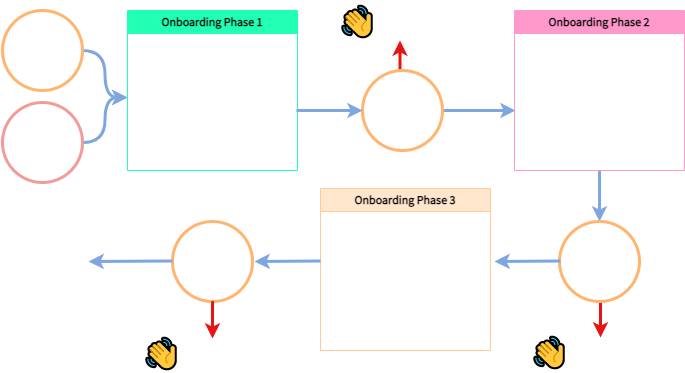

The diagram above was exported from draw.io. Its source (the exported page's mxGraphModel, read from the mxfile embedded in the PNG):
<mxGraphModel dx="2074" dy="1128" grid="1" gridSize="10" guides="1" tooltips="1" connect="1" arrows="1" fold="1" page="1" pageScale="1" pageWidth="700" pageHeight="375" math="0" shadow="0">
  <root>
    <mxCell id="0" />
    <mxCell id="1" parent="0" />
    <mxCell id="U6V_xeM2tAUTfx92IIh9-5" style="edgeStyle=orthogonalEdgeStyle;rounded=0;orthogonalLoop=1;jettySize=auto;html=1;exitX=1;exitY=0.5;exitDx=0;exitDy=0;entryX=0;entryY=0.5;entryDx=0;entryDy=0;curved=1;strokeWidth=3;strokeColor=#7EA6E0;fontFamily=Source Sans Pro;fontSource=https%3A%2F%2Ffonts.googleapis.com%2Fcss%3Ffamily%3DSource%2BSans%2BPro;" edge="1" parent="1" source="U6V_xeM2tAUTfx92IIh9-1" target="U6V_xeM2tAUTfx92IIh9-9">
      <mxGeometry relative="1" as="geometry" />
    </mxCell>
    <mxCell id="U6V_xeM2tAUTfx92IIh9-1" value="New Member" style="ellipse;whiteSpace=wrap;html=1;aspect=fixed;fontStyle=0;fontFamily=Source Sans Pro;fontSource=https%3A%2F%2Ffonts.googleapis.com%2Fcss%3Ffamily%3DSource%2BSans%2BPro;fillColor=none;strokeWidth=3;strokeColor=#FFB570;fontColor=#FFFFFF;" vertex="1" parent="1">
      <mxGeometry x="8" y="10" width="80" height="80" as="geometry" />
    </mxCell>
    <mxCell id="U6V_xeM2tAUTfx92IIh9-6" style="edgeStyle=orthogonalEdgeStyle;rounded=0;orthogonalLoop=1;jettySize=auto;html=1;exitX=1;exitY=0.5;exitDx=0;exitDy=0;curved=1;strokeWidth=3;strokeColor=#7EA6E0;fontFamily=Source Sans Pro;fontSource=https%3A%2F%2Ffonts.googleapis.com%2Fcss%3Ffamily%3DSource%2BSans%2BPro;entryX=0;entryY=0.5;entryDx=0;entryDy=0;" edge="1" parent="1" source="U6V_xeM2tAUTfx92IIh9-3" target="U6V_xeM2tAUTfx92IIh9-9">
      <mxGeometry relative="1" as="geometry">
        <mxPoint x="150" y="110" as="targetPoint" />
      </mxGeometry>
    </mxCell>
    <mxCell id="U6V_xeM2tAUTfx92IIh9-3" value="Onboarding&lt;br&gt;Team" style="ellipse;whiteSpace=wrap;html=1;aspect=fixed;fontFamily=Source Sans Pro;fontSource=https%3A%2F%2Ffonts.googleapis.com%2Fcss%3Ffamily%3DSource%2BSans%2BPro;fillColor=none;strokeWidth=3;strokeColor=#F19C99;fontColor=#FFFFFF;" vertex="1" parent="1">
      <mxGeometry x="8" y="102" width="80" height="80" as="geometry" />
    </mxCell>
    <mxCell id="U6V_xeM2tAUTfx92IIh9-4" value="Onboarding Phase 1" style="swimlane;whiteSpace=wrap;html=1;fontFamily=Source Sans Pro;fontSource=https%3A%2F%2Ffonts.googleapis.com%2Fcss%3Ffamily%3DSource%2BSans%2BPro;fillColor=#21FFB5;strokeColor=#21FFB5;" vertex="1" parent="1">
      <mxGeometry x="133" y="10" width="170" height="160" as="geometry" />
    </mxCell>
    <mxCell id="U6V_xeM2tAUTfx92IIh9-9" value="&lt;font style=&quot;font-size: 15px;&quot;&gt;Focal Points:&lt;br&gt;&lt;br&gt;Purpose&lt;br&gt;Principles&lt;br&gt;Values&lt;br&gt;Mission&lt;br&gt;Assumptions&lt;/font&gt;" style="text;html=1;strokeColor=none;fillColor=none;align=center;verticalAlign=middle;whiteSpace=wrap;rounded=0;fontStyle=1;fontFamily=Source Sans Pro;fontSource=https%3A%2F%2Ffonts.googleapis.com%2Fcss%3Ffamily%3DSource%2BSans%2BPro;fontColor=#FFFFFF;" vertex="1" parent="U6V_xeM2tAUTfx92IIh9-4">
      <mxGeometry y="24" width="170" height="126" as="geometry" />
    </mxCell>
    <mxCell id="U6V_xeM2tAUTfx92IIh9-21" style="edgeStyle=orthogonalEdgeStyle;rounded=0;orthogonalLoop=1;jettySize=auto;html=1;exitX=1;exitY=0.5;exitDx=0;exitDy=0;entryX=0.006;entryY=0.603;entryDx=0;entryDy=0;strokeWidth=3;strokeColor=#7EA6E0;fontFamily=Source Sans Pro;fontSource=https%3A%2F%2Ffonts.googleapis.com%2Fcss%3Ffamily%3DSource%2BSans%2BPro;entryPerimeter=0;" edge="1" parent="1" source="U6V_xeM2tAUTfx92IIh9-10" target="U6V_xeM2tAUTfx92IIh9-18">
      <mxGeometry relative="1" as="geometry">
        <mxPoint x="512" y="109" as="targetPoint" />
      </mxGeometry>
    </mxCell>
    <mxCell id="U6V_xeM2tAUTfx92IIh9-22" style="edgeStyle=orthogonalEdgeStyle;rounded=0;orthogonalLoop=1;jettySize=auto;html=1;exitX=0.5;exitY=0;exitDx=0;exitDy=0;entryX=0.25;entryY=1;entryDx=0;entryDy=0;strokeWidth=3;strokeColor=#E81313;fontFamily=Source Sans Pro;fontSource=https%3A%2F%2Ffonts.googleapis.com%2Fcss%3Ffamily%3DSource%2BSans%2BPro;" edge="1" parent="1" source="U6V_xeM2tAUTfx92IIh9-10" target="U6V_xeM2tAUTfx92IIh9-16">
      <mxGeometry relative="1" as="geometry" />
    </mxCell>
    <mxCell id="U6V_xeM2tAUTfx92IIh9-10" value="New Member" style="ellipse;whiteSpace=wrap;html=1;aspect=fixed;fontStyle=0;fontFamily=Source Sans Pro;fontSource=https%3A%2F%2Ffonts.googleapis.com%2Fcss%3Ffamily%3DSource%2BSans%2BPro;fillColor=none;strokeWidth=3;strokeColor=#FFB570;fontColor=#FFFFFF;" vertex="1" parent="1">
      <mxGeometry x="368" y="70" width="80" height="80" as="geometry" />
    </mxCell>
    <mxCell id="U6V_xeM2tAUTfx92IIh9-12" style="edgeStyle=orthogonalEdgeStyle;rounded=0;orthogonalLoop=1;jettySize=auto;html=1;entryX=0;entryY=0.5;entryDx=0;entryDy=0;strokeWidth=3;strokeColor=#7EA6E0;fontFamily=Source Sans Pro;fontSource=https%3A%2F%2Ffonts.googleapis.com%2Fcss%3Ffamily%3DSource%2BSans%2BPro;exitX=0.994;exitY=0.603;exitDx=0;exitDy=0;exitPerimeter=0;" edge="1" parent="1" source="U6V_xeM2tAUTfx92IIh9-9" target="U6V_xeM2tAUTfx92IIh9-10">
      <mxGeometry relative="1" as="geometry">
        <mxPoint x="310" y="110" as="sourcePoint" />
      </mxGeometry>
    </mxCell>
    <mxCell id="U6V_xeM2tAUTfx92IIh9-13" value="👋" style="text;html=1;strokeColor=none;fillColor=none;align=center;verticalAlign=middle;whiteSpace=wrap;rounded=0;fontSize=30;fontFamily=Source Sans Pro;fontSource=https%3A%2F%2Ffonts.googleapis.com%2Fcss%3Ffamily%3DSource%2BSans%2BPro;" vertex="1" parent="1">
      <mxGeometry x="343" width="40" height="40" as="geometry" />
    </mxCell>
    <mxCell id="U6V_xeM2tAUTfx92IIh9-16" value="Self-selects Out" style="text;html=1;strokeColor=none;fillColor=none;align=center;verticalAlign=middle;whiteSpace=wrap;rounded=0;fontFamily=Source Sans Pro;fontSource=https%3A%2F%2Ffonts.googleapis.com%2Fcss%3Ffamily%3DSource%2BSans%2BPro;fontColor=#FFFFFF;" vertex="1" parent="1">
      <mxGeometry x="383" y="10" width="90" height="30" as="geometry" />
    </mxCell>
    <mxCell id="U6V_xeM2tAUTfx92IIh9-31" style="edgeStyle=orthogonalEdgeStyle;rounded=0;orthogonalLoop=1;jettySize=auto;html=1;exitX=0.5;exitY=1;exitDx=0;exitDy=0;entryX=0.5;entryY=0;entryDx=0;entryDy=0;strokeWidth=3;strokeColor=#7EA6E0;fontFamily=Source Sans Pro;fontSource=https%3A%2F%2Ffonts.googleapis.com%2Fcss%3Ffamily%3DSource%2BSans%2BPro;" edge="1" parent="1" source="U6V_xeM2tAUTfx92IIh9-17" target="U6V_xeM2tAUTfx92IIh9-24">
      <mxGeometry relative="1" as="geometry" />
    </mxCell>
    <mxCell id="U6V_xeM2tAUTfx92IIh9-17" value="Onboarding&amp;nbsp;Phase 2" style="swimlane;whiteSpace=wrap;html=1;fontFamily=Source Sans Pro;fontSource=https%3A%2F%2Ffonts.googleapis.com%2Fcss%3Ffamily%3DSource%2BSans%2BPro;fillColor=#FF99CC;strokeColor=#FF99CC;" vertex="1" parent="1">
      <mxGeometry x="520" y="10" width="170" height="160" as="geometry" />
    </mxCell>
    <mxCell id="U6V_xeM2tAUTfx92IIh9-18" value="&lt;font style=&quot;&quot;&gt;&lt;font style=&quot;font-size: 15px;&quot;&gt;Focal Points:&lt;/font&gt;&lt;br&gt;&lt;br&gt;&lt;span style=&quot;font-size: 15px;&quot;&gt;Operating Systems&lt;br&gt;How we Work&lt;br&gt;Self-Management&lt;/span&gt;&lt;br&gt;&lt;span id=&quot;docs-internal-guid-8d5b12bc-7fff-2fca-6d33-36dc20588faa&quot; style=&quot;font-weight: normal; font-size: 15px;&quot;&gt;&lt;/span&gt;&lt;span id=&quot;docs-internal-guid-8d5b12bc-7fff-2fca-6d33-36dc20588faa&quot; style=&quot;font-weight: normal; font-size: 15px;&quot;&gt;&lt;/span&gt;&lt;br&gt;&lt;/font&gt;" style="text;html=1;strokeColor=none;fillColor=none;align=center;verticalAlign=middle;whiteSpace=wrap;rounded=0;fontStyle=1;fontFamily=Source Sans Pro;fontSource=https%3A%2F%2Ffonts.googleapis.com%2Fcss%3Ffamily%3DSource%2BSans%2BPro;fontColor=#FFFFFF;" vertex="1" parent="U6V_xeM2tAUTfx92IIh9-17">
      <mxGeometry y="24" width="170" height="126" as="geometry" />
    </mxCell>
    <mxCell id="U6V_xeM2tAUTfx92IIh9-23" value="Self-selects In" style="text;html=1;strokeColor=none;fillColor=none;align=center;verticalAlign=middle;whiteSpace=wrap;rounded=0;fontFamily=Source Sans Pro;fontSource=https%3A%2F%2Ffonts.googleapis.com%2Fcss%3Ffamily%3DSource%2BSans%2BPro;fontColor=#FFFFFF;" vertex="1" parent="1">
      <mxGeometry x="448" y="72" width="70" height="30" as="geometry" />
    </mxCell>
    <mxCell id="U6V_xeM2tAUTfx92IIh9-27" style="edgeStyle=orthogonalEdgeStyle;rounded=0;orthogonalLoop=1;jettySize=auto;html=1;exitX=0.5;exitY=1;exitDx=0;exitDy=0;entryX=0.344;entryY=0.033;entryDx=0;entryDy=0;entryPerimeter=0;strokeWidth=3;strokeColor=#E81313;fontFamily=Source Sans Pro;fontSource=https%3A%2F%2Ffonts.googleapis.com%2Fcss%3Ffamily%3DSource%2BSans%2BPro;" edge="1" parent="1" source="U6V_xeM2tAUTfx92IIh9-24" target="U6V_xeM2tAUTfx92IIh9-26">
      <mxGeometry relative="1" as="geometry" />
    </mxCell>
    <mxCell id="U6V_xeM2tAUTfx92IIh9-24" value="New Member" style="ellipse;whiteSpace=wrap;html=1;aspect=fixed;fontStyle=0;fontFamily=Source Sans Pro;fontSource=https%3A%2F%2Ffonts.googleapis.com%2Fcss%3Ffamily%3DSource%2BSans%2BPro;fillColor=none;strokeWidth=3;strokeColor=#FFB570;fontColor=#FFFFFF;" vertex="1" parent="1">
      <mxGeometry x="565" y="221" width="80" height="80" as="geometry" />
    </mxCell>
    <mxCell id="U6V_xeM2tAUTfx92IIh9-25" value="👋" style="text;html=1;strokeColor=none;fillColor=none;align=center;verticalAlign=middle;whiteSpace=wrap;rounded=0;fontSize=30;fontFamily=Source Sans Pro;fontSource=https%3A%2F%2Ffonts.googleapis.com%2Fcss%3Ffamily%3DSource%2BSans%2BPro;" vertex="1" parent="1">
      <mxGeometry x="535" y="331" width="40" height="40" as="geometry" />
    </mxCell>
    <mxCell id="U6V_xeM2tAUTfx92IIh9-26" value="Self-selects Out" style="text;html=1;strokeColor=none;fillColor=none;align=center;verticalAlign=middle;whiteSpace=wrap;rounded=0;fontFamily=Source Sans Pro;fontSource=https%3A%2F%2Ffonts.googleapis.com%2Fcss%3Ffamily%3DSource%2BSans%2BPro;fontColor=#FFFFFF;" vertex="1" parent="1">
      <mxGeometry x="575" y="336" width="90" height="30" as="geometry" />
    </mxCell>
    <mxCell id="U6V_xeM2tAUTfx92IIh9-32" value="Onboarding&amp;nbsp;Phase 3" style="swimlane;whiteSpace=wrap;html=1;fontFamily=Source Sans Pro;fontSource=https%3A%2F%2Ffonts.googleapis.com%2Fcss%3Ffamily%3DSource%2BSans%2BPro;fillColor=#ffe6cc;strokeColor=#FFCC99;" vertex="1" parent="1">
      <mxGeometry x="326" y="188" width="170" height="162" as="geometry" />
    </mxCell>
    <mxCell id="U6V_xeM2tAUTfx92IIh9-33" value="&lt;font style=&quot;&quot;&gt;&lt;font style=&quot;font-size: 15px;&quot;&gt;Focal Points:&lt;/font&gt;&lt;br&gt;&lt;span style=&quot;font-size: 15px;&quot;&gt;&lt;br&gt;Team and &lt;br&gt;Community of Practice&lt;/span&gt;&lt;br&gt;&lt;span id=&quot;docs-internal-guid-b8b53f52-7fff-9807-4dbd-00e448d23f91&quot; style=&quot;font-weight: normal; font-size: 15px;&quot;&gt;&lt;/span&gt;&lt;br&gt;&lt;/font&gt;" style="text;html=1;strokeColor=none;fillColor=none;align=center;verticalAlign=middle;whiteSpace=wrap;rounded=0;fontStyle=1;fontFamily=Source Sans Pro;fontSource=https%3A%2F%2Ffonts.googleapis.com%2Fcss%3Ffamily%3DSource%2BSans%2BPro;fontColor=#FFFFFF;" vertex="1" parent="U6V_xeM2tAUTfx92IIh9-32">
      <mxGeometry y="24" width="170" height="106" as="geometry" />
    </mxCell>
    <mxCell id="U6V_xeM2tAUTfx92IIh9-35" value="Self-selects In" style="text;html=1;strokeColor=none;fillColor=none;align=center;verticalAlign=middle;whiteSpace=wrap;rounded=0;fontFamily=Source Sans Pro;fontSource=https%3A%2F%2Ffonts.googleapis.com%2Fcss%3Ffamily%3DSource%2BSans%2BPro;fontColor=#FFFFFF;" vertex="1" parent="1">
      <mxGeometry x="496" y="226" width="70" height="30" as="geometry" />
    </mxCell>
    <mxCell id="U6V_xeM2tAUTfx92IIh9-41" value="" style="endArrow=classic;html=1;rounded=0;strokeWidth=3;strokeColor=#7EA6E0;fontFamily=Source Sans Pro;fontSource=https%3A%2F%2Ffonts.googleapis.com%2Fcss%3Ffamily%3DSource%2BSans%2BPro;" edge="1" parent="1">
      <mxGeometry width="50" height="50" relative="1" as="geometry">
        <mxPoint x="566" y="260.5" as="sourcePoint" />
        <mxPoint x="500" y="261" as="targetPoint" />
      </mxGeometry>
    </mxCell>
    <mxCell id="U6V_xeM2tAUTfx92IIh9-42" value="New Member" style="ellipse;whiteSpace=wrap;html=1;aspect=fixed;fontStyle=0;fontFamily=Source Sans Pro;fontSource=https%3A%2F%2Ffonts.googleapis.com%2Fcss%3Ffamily%3DSource%2BSans%2BPro;fillColor=none;strokeWidth=3;strokeColor=#FFB570;fontColor=#FFFFFF;" vertex="1" parent="1">
      <mxGeometry x="178" y="221" width="80" height="80" as="geometry" />
    </mxCell>
    <mxCell id="U6V_xeM2tAUTfx92IIh9-43" style="edgeStyle=orthogonalEdgeStyle;rounded=0;orthogonalLoop=1;jettySize=auto;html=1;exitX=0.5;exitY=1;exitDx=0;exitDy=0;entryX=0.344;entryY=0.033;entryDx=0;entryDy=0;entryPerimeter=0;strokeWidth=3;strokeColor=#E81313;fontFamily=Source Sans Pro;fontSource=https%3A%2F%2Ffonts.googleapis.com%2Fcss%3Ffamily%3DSource%2BSans%2BPro;" edge="1" parent="1" target="U6V_xeM2tAUTfx92IIh9-45">
      <mxGeometry relative="1" as="geometry">
        <mxPoint x="217" y="302" as="sourcePoint" />
      </mxGeometry>
    </mxCell>
    <mxCell id="U6V_xeM2tAUTfx92IIh9-44" value="👋" style="text;html=1;strokeColor=none;fillColor=none;align=center;verticalAlign=middle;whiteSpace=wrap;rounded=0;fontSize=30;fontFamily=Source Sans Pro;fontSource=https%3A%2F%2Ffonts.googleapis.com%2Fcss%3Ffamily%3DSource%2BSans%2BPro;" vertex="1" parent="1">
      <mxGeometry x="147" y="332" width="40" height="40" as="geometry" />
    </mxCell>
    <mxCell id="U6V_xeM2tAUTfx92IIh9-45" value="Self-selects Out" style="text;html=1;strokeColor=none;fillColor=none;align=center;verticalAlign=middle;whiteSpace=wrap;rounded=0;fontFamily=Source Sans Pro;fontSource=https%3A%2F%2Ffonts.googleapis.com%2Fcss%3Ffamily%3DSource%2BSans%2BPro;fontColor=#FFFFFF;" vertex="1" parent="1">
      <mxGeometry x="187" y="337" width="90" height="30" as="geometry" />
    </mxCell>
    <mxCell id="U6V_xeM2tAUTfx92IIh9-47" value="" style="endArrow=classic;html=1;rounded=0;strokeWidth=3;strokeColor=#7EA6E0;fontFamily=Source Sans Pro;fontSource=https%3A%2F%2Ffonts.googleapis.com%2Fcss%3Ffamily%3DSource%2BSans%2BPro;" edge="1" parent="1">
      <mxGeometry width="50" height="50" relative="1" as="geometry">
        <mxPoint x="326" y="260.5" as="sourcePoint" />
        <mxPoint x="260" y="261" as="targetPoint" />
      </mxGeometry>
    </mxCell>
    <mxCell id="U6V_xeM2tAUTfx92IIh9-48" value="Self-selects In" style="text;html=1;strokeColor=none;fillColor=none;align=center;verticalAlign=middle;whiteSpace=wrap;rounded=0;fontFamily=Source Sans Pro;fontSource=https%3A%2F%2Ffonts.googleapis.com%2Fcss%3Ffamily%3DSource%2BSans%2BPro;fontColor=#FFFFFF;" vertex="1" parent="1">
      <mxGeometry x="108" y="221" width="70" height="30" as="geometry" />
    </mxCell>
    <mxCell id="U6V_xeM2tAUTfx92IIh9-50" value="" style="endArrow=classic;html=1;rounded=0;strokeWidth=3;strokeColor=#7EA6E0;entryX=1;entryY=0.5;entryDx=0;entryDy=0;fontFamily=Source Sans Pro;fontSource=https%3A%2F%2Ffonts.googleapis.com%2Fcss%3Ffamily%3DSource%2BSans%2BPro;" edge="1" parent="1">
      <mxGeometry width="50" height="50" relative="1" as="geometry">
        <mxPoint x="178" y="260.5" as="sourcePoint" />
        <mxPoint x="94" y="261" as="targetPoint" />
      </mxGeometry>
    </mxCell>
    <mxCell id="U6V_xeM2tAUTfx92IIh9-51" value="&lt;h1&gt;&lt;font style=&quot;font-size: 18px;&quot;&gt;SpiritDAO&lt;/font&gt;&lt;/h1&gt;" style="text;html=1;strokeColor=none;fillColor=none;spacing=5;spacingTop=-20;whiteSpace=wrap;overflow=hidden;rounded=0;fontFamily=Source Sans Pro;fontSource=https%3A%2F%2Ffonts.googleapis.com%2Fcss%3Ffamily%3DSource%2BSans%2BPro;fontColor=#FFFFFF;" vertex="1" parent="1">
      <mxGeometry x="8" y="291" width="89" height="40" as="geometry" />
    </mxCell>
    <mxCell id="U6V_xeM2tAUTfx92IIh9-52" value="" style="shape=image;verticalLabelPosition=bottom;labelBackgroundColor=default;verticalAlign=top;aspect=fixed;imageAspect=0;image=data:image/png,(base64 omitted: 29104 chars);" vertex="1" parent="1">
      <mxGeometry x="6.5" y="222.18" width="83" height="77.63" as="geometry" />
    </mxCell>
  </root>
</mxGraphModel>